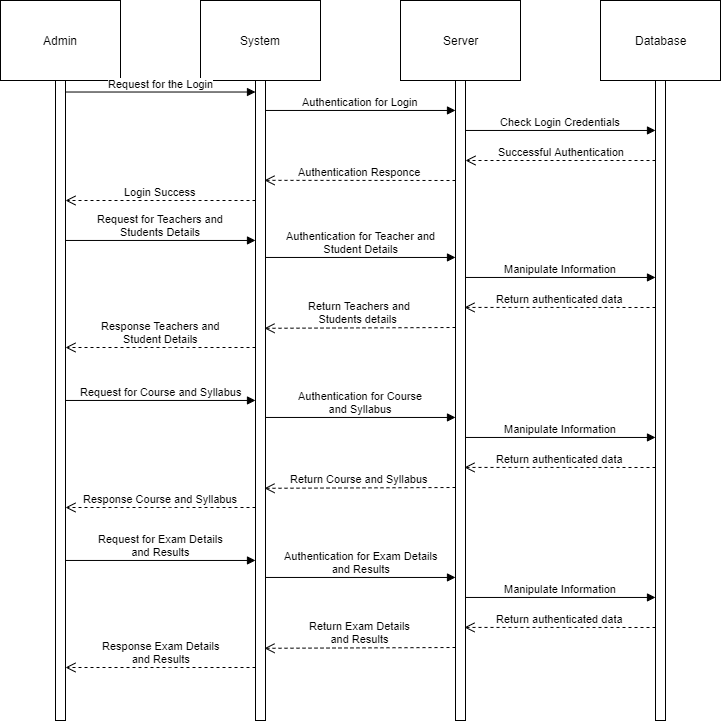

The diagram above was exported from draw.io. Its source (the exported page's mxGraphModel, read from the mxfile embedded in the PNG):
<mxGraphModel dx="868" dy="433" grid="1" gridSize="10" guides="1" tooltips="1" connect="1" arrows="1" fold="1" page="1" pageScale="1" pageWidth="827" pageHeight="1169" math="0" shadow="0">
  <root>
    <mxCell id="0" />
    <mxCell id="1" parent="0" />
    <mxCell id="2abFkvIkAXN5Pg3tzGs2-1" value="System" style="html=1;strokeColor=#000000;" vertex="1" parent="1">
      <mxGeometry x="630" y="250" width="120" height="80" as="geometry" />
    </mxCell>
    <mxCell id="2abFkvIkAXN5Pg3tzGs2-2" value="Admin" style="html=1;strokeColor=#000000;" vertex="1" parent="1">
      <mxGeometry x="430" y="250" width="120" height="80" as="geometry" />
    </mxCell>
    <mxCell id="2abFkvIkAXN5Pg3tzGs2-3" value="Server" style="html=1;strokeColor=#000000;" vertex="1" parent="1">
      <mxGeometry x="830" y="250" width="120" height="80" as="geometry" />
    </mxCell>
    <mxCell id="2abFkvIkAXN5Pg3tzGs2-4" value="Database" style="html=1;strokeColor=#000000;" vertex="1" parent="1">
      <mxGeometry x="1030" y="250" width="120" height="80" as="geometry" />
    </mxCell>
    <mxCell id="2abFkvIkAXN5Pg3tzGs2-5" value="" style="html=1;points=[];perimeter=orthogonalPerimeter;strokeColor=#000000;" vertex="1" parent="1">
      <mxGeometry x="485" y="330" width="10" height="640" as="geometry" />
    </mxCell>
    <mxCell id="2abFkvIkAXN5Pg3tzGs2-6" value="" style="html=1;points=[];perimeter=orthogonalPerimeter;strokeColor=#000000;" vertex="1" parent="1">
      <mxGeometry x="685" y="330" width="10" height="640" as="geometry" />
    </mxCell>
    <mxCell id="2abFkvIkAXN5Pg3tzGs2-7" value="" style="html=1;points=[];perimeter=orthogonalPerimeter;strokeColor=#000000;" vertex="1" parent="1">
      <mxGeometry x="885" y="330" width="10" height="640" as="geometry" />
    </mxCell>
    <mxCell id="2abFkvIkAXN5Pg3tzGs2-8" value="" style="html=1;points=[];perimeter=orthogonalPerimeter;strokeColor=#000000;" vertex="1" parent="1">
      <mxGeometry x="1085" y="330" width="10" height="640" as="geometry" />
    </mxCell>
    <mxCell id="2abFkvIkAXN5Pg3tzGs2-9" value="Request for the Login" style="html=1;verticalAlign=bottom;endArrow=block;entryX=0;entryY=0.018;strokeColor=#000000;entryDx=0;entryDy=0;entryPerimeter=0;exitX=1;exitY=0.018;exitDx=0;exitDy=0;exitPerimeter=0;" edge="1" parent="1" source="2abFkvIkAXN5Pg3tzGs2-5" target="2abFkvIkAXN5Pg3tzGs2-6">
      <mxGeometry relative="1" as="geometry">
        <mxPoint x="530" y="460" as="sourcePoint" />
      </mxGeometry>
    </mxCell>
    <mxCell id="2abFkvIkAXN5Pg3tzGs2-10" value="Successful Authentication" style="html=1;verticalAlign=bottom;endArrow=open;dashed=1;endSize=8;exitX=0;exitY=0.95;strokeColor=#000000;" edge="1" parent="1" target="2abFkvIkAXN5Pg3tzGs2-7">
      <mxGeometry relative="1" as="geometry">
        <mxPoint x="1015" y="410" as="targetPoint" />
        <mxPoint x="1085" y="410" as="sourcePoint" />
      </mxGeometry>
    </mxCell>
    <mxCell id="2abFkvIkAXN5Pg3tzGs2-11" value="Authentication for Login" style="html=1;verticalAlign=bottom;endArrow=block;entryX=0;entryY=0.018;strokeColor=#000000;entryDx=0;entryDy=0;entryPerimeter=0;exitX=1;exitY=0.018;exitDx=0;exitDy=0;exitPerimeter=0;" edge="1" parent="1">
      <mxGeometry relative="1" as="geometry">
        <mxPoint x="695" y="359.96000000000004" as="sourcePoint" />
        <mxPoint x="885" y="359.96000000000004" as="targetPoint" />
      </mxGeometry>
    </mxCell>
    <mxCell id="2abFkvIkAXN5Pg3tzGs2-12" value="Check Login Credentials" style="html=1;verticalAlign=bottom;endArrow=block;entryX=0;entryY=0.018;strokeColor=#000000;entryDx=0;entryDy=0;entryPerimeter=0;exitX=1;exitY=0.018;exitDx=0;exitDy=0;exitPerimeter=0;" edge="1" parent="1">
      <mxGeometry relative="1" as="geometry">
        <mxPoint x="895" y="379.96000000000004" as="sourcePoint" />
        <mxPoint x="1085" y="379.96000000000004" as="targetPoint" />
      </mxGeometry>
    </mxCell>
    <mxCell id="2abFkvIkAXN5Pg3tzGs2-13" value="Authentication Responce" style="html=1;verticalAlign=bottom;endArrow=open;dashed=1;endSize=8;exitX=0;exitY=0.95;strokeColor=#000000;entryX=0.9;entryY=0.156;entryDx=0;entryDy=0;entryPerimeter=0;" edge="1" parent="1" target="2abFkvIkAXN5Pg3tzGs2-6">
      <mxGeometry relative="1" as="geometry">
        <mxPoint x="694" y="429" as="targetPoint" />
        <mxPoint x="885" y="430" as="sourcePoint" />
      </mxGeometry>
    </mxCell>
    <mxCell id="2abFkvIkAXN5Pg3tzGs2-14" value="Login Success" style="html=1;verticalAlign=bottom;endArrow=open;dashed=1;endSize=8;exitX=0;exitY=0.95;strokeColor=#000000;" edge="1" parent="1">
      <mxGeometry relative="1" as="geometry">
        <mxPoint x="495" y="450" as="targetPoint" />
        <mxPoint x="685" y="450" as="sourcePoint" />
      </mxGeometry>
    </mxCell>
    <mxCell id="2abFkvIkAXN5Pg3tzGs2-15" value="Request for Teachers and&lt;br&gt;Students Details" style="html=1;verticalAlign=bottom;endArrow=block;entryX=0;entryY=0.018;strokeColor=#000000;entryDx=0;entryDy=0;entryPerimeter=0;exitX=1;exitY=0.018;exitDx=0;exitDy=0;exitPerimeter=0;" edge="1" parent="1">
      <mxGeometry relative="1" as="geometry">
        <mxPoint x="495" y="489.96000000000004" as="sourcePoint" />
        <mxPoint x="685" y="489.96000000000004" as="targetPoint" />
      </mxGeometry>
    </mxCell>
    <mxCell id="2abFkvIkAXN5Pg3tzGs2-16" value="Authentication for Teacher and&lt;br&gt;Student Details" style="html=1;verticalAlign=bottom;endArrow=block;entryX=0;entryY=0.018;strokeColor=#000000;entryDx=0;entryDy=0;entryPerimeter=0;exitX=1;exitY=0.018;exitDx=0;exitDy=0;exitPerimeter=0;" edge="1" parent="1">
      <mxGeometry relative="1" as="geometry">
        <mxPoint x="695" y="506.96000000000004" as="sourcePoint" />
        <mxPoint x="885" y="506.96000000000004" as="targetPoint" />
        <mxPoint as="offset" />
      </mxGeometry>
    </mxCell>
    <mxCell id="2abFkvIkAXN5Pg3tzGs2-17" value="Manipulate Information" style="html=1;verticalAlign=bottom;endArrow=block;entryX=0;entryY=0.018;strokeColor=#000000;entryDx=0;entryDy=0;entryPerimeter=0;exitX=1;exitY=0.018;exitDx=0;exitDy=0;exitPerimeter=0;" edge="1" parent="1">
      <mxGeometry relative="1" as="geometry">
        <mxPoint x="895" y="526.96" as="sourcePoint" />
        <mxPoint x="1085" y="526.96" as="targetPoint" />
      </mxGeometry>
    </mxCell>
    <mxCell id="2abFkvIkAXN5Pg3tzGs2-18" value="Return authenticated data" style="html=1;verticalAlign=bottom;endArrow=open;dashed=1;endSize=8;exitX=0;exitY=0.95;strokeColor=#000000;entryX=0.9;entryY=0.111;entryDx=0;entryDy=0;entryPerimeter=0;" edge="1" parent="1">
      <mxGeometry relative="1" as="geometry">
        <mxPoint x="894" y="556.92" as="targetPoint" />
        <mxPoint x="1085" y="557" as="sourcePoint" />
      </mxGeometry>
    </mxCell>
    <mxCell id="2abFkvIkAXN5Pg3tzGs2-19" value="Return Teachers and&lt;br&gt;Students details&amp;nbsp;" style="html=1;verticalAlign=bottom;endArrow=open;dashed=1;endSize=8;exitX=0;exitY=0.95;strokeColor=#000000;entryX=0.9;entryY=0.14;entryDx=0;entryDy=0;entryPerimeter=0;" edge="1" parent="1">
      <mxGeometry relative="1" as="geometry">
        <mxPoint x="694" y="577.8" as="targetPoint" />
        <mxPoint x="885" y="577" as="sourcePoint" />
      </mxGeometry>
    </mxCell>
    <mxCell id="2abFkvIkAXN5Pg3tzGs2-20" value="Response Teachers and&lt;br&gt;Student Details" style="html=1;verticalAlign=bottom;endArrow=open;dashed=1;endSize=8;exitX=0;exitY=0.95;strokeColor=#000000;" edge="1" parent="1">
      <mxGeometry relative="1" as="geometry">
        <mxPoint x="495" y="597" as="targetPoint" />
        <mxPoint x="685" y="597" as="sourcePoint" />
        <Array as="points">
          <mxPoint x="590" y="597" />
        </Array>
      </mxGeometry>
    </mxCell>
    <mxCell id="2abFkvIkAXN5Pg3tzGs2-21" value="Request for Course and Syllabus" style="html=1;verticalAlign=bottom;endArrow=block;entryX=0;entryY=0.018;strokeColor=#000000;entryDx=0;entryDy=0;entryPerimeter=0;exitX=1;exitY=0.018;exitDx=0;exitDy=0;exitPerimeter=0;" edge="1" parent="1">
      <mxGeometry relative="1" as="geometry">
        <mxPoint x="495" y="649.96" as="sourcePoint" />
        <mxPoint x="685" y="649.96" as="targetPoint" />
      </mxGeometry>
    </mxCell>
    <mxCell id="2abFkvIkAXN5Pg3tzGs2-22" value="Response Course and Syllabus" style="html=1;verticalAlign=bottom;endArrow=open;dashed=1;endSize=8;exitX=0;exitY=0.95;strokeColor=#000000;" edge="1" parent="1">
      <mxGeometry relative="1" as="geometry">
        <mxPoint x="495" y="757" as="targetPoint" />
        <mxPoint x="685" y="757" as="sourcePoint" />
        <Array as="points">
          <mxPoint x="590" y="757" />
        </Array>
      </mxGeometry>
    </mxCell>
    <mxCell id="2abFkvIkAXN5Pg3tzGs2-23" value="Authentication for Course&lt;br&gt;and Syllabus" style="html=1;verticalAlign=bottom;endArrow=block;entryX=0;entryY=0.018;strokeColor=#000000;entryDx=0;entryDy=0;entryPerimeter=0;exitX=1;exitY=0.018;exitDx=0;exitDy=0;exitPerimeter=0;" edge="1" parent="1">
      <mxGeometry relative="1" as="geometry">
        <mxPoint x="695" y="666.96" as="sourcePoint" />
        <mxPoint x="885" y="666.96" as="targetPoint" />
        <mxPoint as="offset" />
      </mxGeometry>
    </mxCell>
    <mxCell id="2abFkvIkAXN5Pg3tzGs2-24" value="Return Course and Syllabus" style="html=1;verticalAlign=bottom;endArrow=open;dashed=1;endSize=8;exitX=0;exitY=0.95;strokeColor=#000000;entryX=0.9;entryY=0.14;entryDx=0;entryDy=0;entryPerimeter=0;" edge="1" parent="1">
      <mxGeometry relative="1" as="geometry">
        <mxPoint x="694" y="737.8" as="targetPoint" />
        <mxPoint x="885" y="737" as="sourcePoint" />
      </mxGeometry>
    </mxCell>
    <mxCell id="2abFkvIkAXN5Pg3tzGs2-25" value="Manipulate Information" style="html=1;verticalAlign=bottom;endArrow=block;entryX=0;entryY=0.018;strokeColor=#000000;entryDx=0;entryDy=0;entryPerimeter=0;exitX=1;exitY=0.018;exitDx=0;exitDy=0;exitPerimeter=0;" edge="1" parent="1">
      <mxGeometry relative="1" as="geometry">
        <mxPoint x="895" y="686.96" as="sourcePoint" />
        <mxPoint x="1085" y="686.96" as="targetPoint" />
      </mxGeometry>
    </mxCell>
    <mxCell id="2abFkvIkAXN5Pg3tzGs2-26" value="Return authenticated data" style="html=1;verticalAlign=bottom;endArrow=open;dashed=1;endSize=8;exitX=0;exitY=0.95;strokeColor=#000000;entryX=0.9;entryY=0.111;entryDx=0;entryDy=0;entryPerimeter=0;" edge="1" parent="1">
      <mxGeometry relative="1" as="geometry">
        <mxPoint x="894" y="716.92" as="targetPoint" />
        <mxPoint x="1085" y="717" as="sourcePoint" />
      </mxGeometry>
    </mxCell>
    <mxCell id="2abFkvIkAXN5Pg3tzGs2-27" value="Request for Exam Details&lt;br&gt;and Results" style="html=1;verticalAlign=bottom;endArrow=block;entryX=0;entryY=0.018;strokeColor=#000000;entryDx=0;entryDy=0;entryPerimeter=0;exitX=1;exitY=0.018;exitDx=0;exitDy=0;exitPerimeter=0;" edge="1" parent="1">
      <mxGeometry relative="1" as="geometry">
        <mxPoint x="495" y="809.96" as="sourcePoint" />
        <mxPoint x="685" y="809.96" as="targetPoint" />
      </mxGeometry>
    </mxCell>
    <mxCell id="2abFkvIkAXN5Pg3tzGs2-28" value="Response Exam Details&lt;br&gt;and Results" style="html=1;verticalAlign=bottom;endArrow=open;dashed=1;endSize=8;exitX=0;exitY=0.95;strokeColor=#000000;" edge="1" parent="1">
      <mxGeometry relative="1" as="geometry">
        <mxPoint x="495" y="917" as="targetPoint" />
        <mxPoint x="685" y="917" as="sourcePoint" />
        <Array as="points">
          <mxPoint x="590" y="917" />
        </Array>
      </mxGeometry>
    </mxCell>
    <mxCell id="2abFkvIkAXN5Pg3tzGs2-29" value="Authentication for Exam Details&lt;br&gt;and Results" style="html=1;verticalAlign=bottom;endArrow=block;entryX=0;entryY=0.018;strokeColor=#000000;entryDx=0;entryDy=0;entryPerimeter=0;exitX=1;exitY=0.018;exitDx=0;exitDy=0;exitPerimeter=0;" edge="1" parent="1">
      <mxGeometry relative="1" as="geometry">
        <mxPoint x="695" y="826.96" as="sourcePoint" />
        <mxPoint x="885" y="826.96" as="targetPoint" />
        <mxPoint as="offset" />
      </mxGeometry>
    </mxCell>
    <mxCell id="2abFkvIkAXN5Pg3tzGs2-30" value="Return Exam Details&lt;br&gt;and Results" style="html=1;verticalAlign=bottom;endArrow=open;dashed=1;endSize=8;exitX=0;exitY=0.95;strokeColor=#000000;entryX=0.9;entryY=0.14;entryDx=0;entryDy=0;entryPerimeter=0;" edge="1" parent="1">
      <mxGeometry relative="1" as="geometry">
        <mxPoint x="694" y="897.8" as="targetPoint" />
        <mxPoint x="885" y="897" as="sourcePoint" />
      </mxGeometry>
    </mxCell>
    <mxCell id="2abFkvIkAXN5Pg3tzGs2-31" value="Manipulate Information" style="html=1;verticalAlign=bottom;endArrow=block;entryX=0;entryY=0.018;strokeColor=#000000;entryDx=0;entryDy=0;entryPerimeter=0;exitX=1;exitY=0.018;exitDx=0;exitDy=0;exitPerimeter=0;" edge="1" parent="1">
      <mxGeometry relative="1" as="geometry">
        <mxPoint x="895" y="846.96" as="sourcePoint" />
        <mxPoint x="1085" y="846.96" as="targetPoint" />
      </mxGeometry>
    </mxCell>
    <mxCell id="2abFkvIkAXN5Pg3tzGs2-32" value="Return authenticated data" style="html=1;verticalAlign=bottom;endArrow=open;dashed=1;endSize=8;exitX=0;exitY=0.95;strokeColor=#000000;entryX=0.9;entryY=0.111;entryDx=0;entryDy=0;entryPerimeter=0;" edge="1" parent="1">
      <mxGeometry relative="1" as="geometry">
        <mxPoint x="894" y="876.9200000000001" as="targetPoint" />
        <mxPoint x="1085" y="877" as="sourcePoint" />
      </mxGeometry>
    </mxCell>
  </root>
</mxGraphModel>